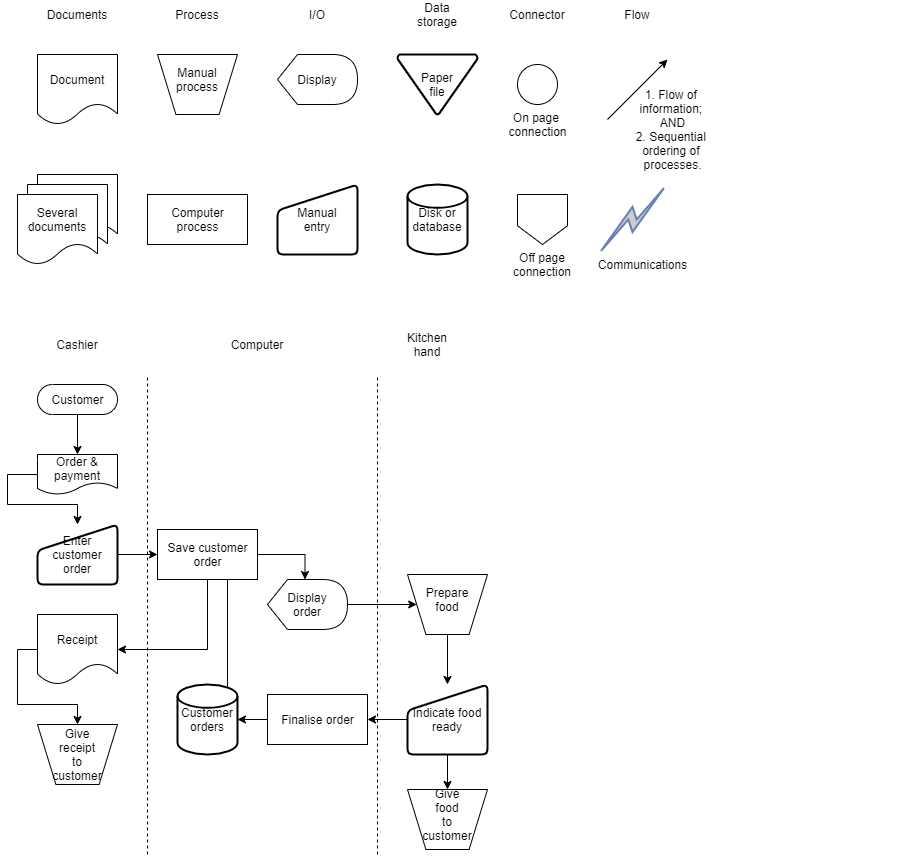

The diagram above was exported from draw.io. Its source (the exported page's mxGraphModel, read from the mxfile embedded in the PNG):
<mxGraphModel dx="766" dy="728" grid="1" gridSize="10" guides="1" tooltips="1" connect="1" arrows="1" fold="1" page="1" pageScale="1" pageWidth="850" pageHeight="1100" math="0" shadow="0">
  <root>
    <mxCell id="0" />
    <mxCell id="1" parent="0" />
    <mxCell id="U0ifyeq-0VL0_H39h8xq-46" value="" style="verticalLabelPosition=bottom;verticalAlign=top;html=1;shape=trapezoid;perimeter=trapezoidPerimeter;whiteSpace=wrap;size=0.23;arcSize=10;flipV=1;" vertex="1" parent="1">
      <mxGeometry x="160" y="160" width="80" height="60" as="geometry" />
    </mxCell>
    <mxCell id="U0ifyeq-0VL0_H39h8xq-1" value="Manual&lt;br&gt;entry" style="html=1;strokeWidth=2;shape=manualInput;whiteSpace=wrap;rounded=1;size=26;arcSize=11;" vertex="1" parent="1">
      <mxGeometry x="280" y="290" width="80" height="70" as="geometry" />
    </mxCell>
    <mxCell id="U0ifyeq-0VL0_H39h8xq-2" value="Paper&lt;br&gt;file" style="strokeWidth=2;html=1;shape=mxgraph.flowchart.merge_or_storage;whiteSpace=wrap;" vertex="1" parent="1">
      <mxGeometry x="400" y="160" width="80" height="60" as="geometry" />
    </mxCell>
    <mxCell id="U0ifyeq-0VL0_H39h8xq-61" style="edgeStyle=orthogonalEdgeStyle;rounded=0;orthogonalLoop=1;jettySize=auto;html=1;exitX=0.5;exitY=1;exitDx=0;exitDy=0;entryX=0.5;entryY=0;entryDx=0;entryDy=0;" edge="1" parent="1" source="U0ifyeq-0VL0_H39h8xq-3" target="U0ifyeq-0VL0_H39h8xq-48">
      <mxGeometry relative="1" as="geometry" />
    </mxCell>
    <mxCell id="U0ifyeq-0VL0_H39h8xq-3" value="" style="verticalLabelPosition=bottom;verticalAlign=top;html=1;shape=trapezoid;perimeter=trapezoidPerimeter;whiteSpace=wrap;size=0.23;arcSize=10;flipV=1;" vertex="1" parent="1">
      <mxGeometry x="410" y="680" width="80" height="60" as="geometry" />
    </mxCell>
    <mxCell id="U0ifyeq-0VL0_H39h8xq-4" value="Document" style="shape=document;whiteSpace=wrap;html=1;boundedLbl=1;" vertex="1" parent="1">
      <mxGeometry x="40" y="160" width="80" height="70" as="geometry" />
    </mxCell>
    <mxCell id="U0ifyeq-0VL0_H39h8xq-5" value="Display" style="shape=display;whiteSpace=wrap;html=1;" vertex="1" parent="1">
      <mxGeometry x="280" y="160" width="80" height="50" as="geometry" />
    </mxCell>
    <mxCell id="U0ifyeq-0VL0_H39h8xq-7" value="" style="shape=document;whiteSpace=wrap;html=1;boundedLbl=1;" vertex="1" parent="1">
      <mxGeometry x="40" y="280" width="80" height="70" as="geometry" />
    </mxCell>
    <mxCell id="U0ifyeq-0VL0_H39h8xq-6" value="" style="shape=document;whiteSpace=wrap;html=1;boundedLbl=1;" vertex="1" parent="1">
      <mxGeometry x="30" y="290" width="80" height="70" as="geometry" />
    </mxCell>
    <mxCell id="U0ifyeq-0VL0_H39h8xq-8" value="Several&lt;br&gt;documents" style="shape=document;whiteSpace=wrap;html=1;boundedLbl=1;" vertex="1" parent="1">
      <mxGeometry x="20" y="300" width="80" height="70" as="geometry" />
    </mxCell>
    <mxCell id="U0ifyeq-0VL0_H39h8xq-9" value="Disk or&lt;br&gt;database" style="strokeWidth=2;html=1;shape=mxgraph.flowchart.database;whiteSpace=wrap;" vertex="1" parent="1">
      <mxGeometry x="410" y="290" width="60" height="70" as="geometry" />
    </mxCell>
    <mxCell id="U0ifyeq-0VL0_H39h8xq-10" value="Computer&lt;br&gt;process" style="html=1;dashed=0;whitespace=wrap;" vertex="1" parent="1">
      <mxGeometry x="150" y="300" width="100" height="50" as="geometry" />
    </mxCell>
    <mxCell id="U0ifyeq-0VL0_H39h8xq-11" value="" style="shape=offPageConnector;whiteSpace=wrap;html=1;" vertex="1" parent="1">
      <mxGeometry x="520" y="300" width="50" height="50" as="geometry" />
    </mxCell>
    <mxCell id="U0ifyeq-0VL0_H39h8xq-12" value="On page &lt;br&gt;connection" style="verticalLabelPosition=bottom;verticalAlign=top;html=1;shape=mxgraph.flowchart.on-page_reference;" vertex="1" parent="1">
      <mxGeometry x="520" y="170" width="40" height="40" as="geometry" />
    </mxCell>
    <mxCell id="U0ifyeq-0VL0_H39h8xq-13" value="Documents" style="text;html=1;strokeColor=none;fillColor=none;align=center;verticalAlign=middle;whiteSpace=wrap;rounded=0;" vertex="1" parent="1">
      <mxGeometry x="60" y="110" width="40" height="20" as="geometry" />
    </mxCell>
    <mxCell id="U0ifyeq-0VL0_H39h8xq-14" value="Process" style="text;html=1;strokeColor=none;fillColor=none;align=center;verticalAlign=middle;whiteSpace=wrap;rounded=0;" vertex="1" parent="1">
      <mxGeometry x="180" y="110" width="40" height="20" as="geometry" />
    </mxCell>
    <mxCell id="U0ifyeq-0VL0_H39h8xq-16" value="I/O" style="text;html=1;strokeColor=none;fillColor=none;align=center;verticalAlign=middle;whiteSpace=wrap;rounded=0;" vertex="1" parent="1">
      <mxGeometry x="300" y="110" width="40" height="20" as="geometry" />
    </mxCell>
    <mxCell id="U0ifyeq-0VL0_H39h8xq-17" value="Data storage" style="text;html=1;strokeColor=none;fillColor=none;align=center;verticalAlign=middle;whiteSpace=wrap;rounded=0;" vertex="1" parent="1">
      <mxGeometry x="420" y="110" width="40" height="20" as="geometry" />
    </mxCell>
    <mxCell id="U0ifyeq-0VL0_H39h8xq-18" value="Connector" style="text;html=1;strokeColor=none;fillColor=none;align=center;verticalAlign=middle;whiteSpace=wrap;rounded=0;" vertex="1" parent="1">
      <mxGeometry x="520" y="110" width="40" height="20" as="geometry" />
    </mxCell>
    <mxCell id="U0ifyeq-0VL0_H39h8xq-19" value="Manual&lt;br&gt;process" style="text;html=1;strokeColor=none;fillColor=none;align=center;verticalAlign=middle;whiteSpace=wrap;rounded=0;" vertex="1" parent="1">
      <mxGeometry x="180" y="175" width="40" height="20" as="geometry" />
    </mxCell>
    <mxCell id="U0ifyeq-0VL0_H39h8xq-20" value="Off page&lt;br&gt;connection" style="text;html=1;strokeColor=none;fillColor=none;align=center;verticalAlign=middle;whiteSpace=wrap;rounded=0;" vertex="1" parent="1">
      <mxGeometry x="525" y="360" width="40" height="20" as="geometry" />
    </mxCell>
    <mxCell id="U0ifyeq-0VL0_H39h8xq-21" value="" style="endArrow=classic;html=1;" edge="1" parent="1">
      <mxGeometry width="50" height="50" relative="1" as="geometry">
        <mxPoint x="610" y="225" as="sourcePoint" />
        <mxPoint x="670" y="165" as="targetPoint" />
      </mxGeometry>
    </mxCell>
    <mxCell id="U0ifyeq-0VL0_H39h8xq-22" value="Flow" style="text;html=1;strokeColor=none;fillColor=none;align=center;verticalAlign=middle;whiteSpace=wrap;rounded=0;" vertex="1" parent="1">
      <mxGeometry x="620" y="110" width="40" height="20" as="geometry" />
    </mxCell>
    <mxCell id="U0ifyeq-0VL0_H39h8xq-24" value="1. Flow of &lt;br&gt;information; &lt;br&gt;AND&lt;br&gt;2. Sequential &lt;br&gt;ordering of &lt;br&gt;processes." style="text;html=1;align=center;verticalAlign=middle;resizable=0;points=[];autosize=1;" vertex="1" parent="1">
      <mxGeometry x="630" y="190" width="90" height="90" as="geometry" />
    </mxCell>
    <mxCell id="U0ifyeq-0VL0_H39h8xq-25" value="" style="html=1;outlineConnect=0;fillColor=#CCCCCC;strokeColor=#6881B3;gradientColor=none;gradientDirection=north;strokeWidth=2;shape=mxgraph.networks.comm_link_edge;html=1;" edge="1" parent="1">
      <mxGeometry width="100" height="100" relative="1" as="geometry">
        <mxPoint x="600" y="360" as="sourcePoint" />
        <mxPoint x="670" y="290" as="targetPoint" />
        <Array as="points">
          <mxPoint x="900" y="260" />
        </Array>
      </mxGeometry>
    </mxCell>
    <mxCell id="U0ifyeq-0VL0_H39h8xq-26" value="Communications" style="text;html=1;align=center;verticalAlign=middle;resizable=0;points=[];autosize=1;" vertex="1" parent="1">
      <mxGeometry x="595" y="360" width="100" height="20" as="geometry" />
    </mxCell>
    <mxCell id="U0ifyeq-0VL0_H39h8xq-34" value="" style="edgeStyle=orthogonalEdgeStyle;rounded=0;orthogonalLoop=1;jettySize=auto;html=1;" edge="1" parent="1" source="U0ifyeq-0VL0_H39h8xq-27" target="U0ifyeq-0VL0_H39h8xq-28">
      <mxGeometry relative="1" as="geometry" />
    </mxCell>
    <mxCell id="U0ifyeq-0VL0_H39h8xq-27" value="Customer" style="html=1;dashed=0;whitespace=wrap;shape=mxgraph.dfd.start" vertex="1" parent="1">
      <mxGeometry x="40" y="490" width="80" height="30" as="geometry" />
    </mxCell>
    <mxCell id="U0ifyeq-0VL0_H39h8xq-62" style="edgeStyle=orthogonalEdgeStyle;rounded=0;orthogonalLoop=1;jettySize=auto;html=1;exitX=0;exitY=0.5;exitDx=0;exitDy=0;entryX=0.5;entryY=0;entryDx=0;entryDy=0;" edge="1" parent="1" source="U0ifyeq-0VL0_H39h8xq-28" target="U0ifyeq-0VL0_H39h8xq-29">
      <mxGeometry relative="1" as="geometry">
        <Array as="points">
          <mxPoint x="10" y="580" />
          <mxPoint x="10" y="610" />
          <mxPoint x="80" y="610" />
        </Array>
      </mxGeometry>
    </mxCell>
    <mxCell id="U0ifyeq-0VL0_H39h8xq-28" value="Order &amp;amp; payment" style="shape=document;whiteSpace=wrap;html=1;boundedLbl=1;" vertex="1" parent="1">
      <mxGeometry x="40" y="560" width="80" height="40" as="geometry" />
    </mxCell>
    <mxCell id="U0ifyeq-0VL0_H39h8xq-32" style="edgeStyle=orthogonalEdgeStyle;rounded=0;orthogonalLoop=1;jettySize=auto;html=1;exitX=1;exitY=0.5;exitDx=0;exitDy=0;entryX=0;entryY=0.5;entryDx=0;entryDy=0;" edge="1" parent="1" source="U0ifyeq-0VL0_H39h8xq-29" target="U0ifyeq-0VL0_H39h8xq-30">
      <mxGeometry relative="1" as="geometry" />
    </mxCell>
    <mxCell id="U0ifyeq-0VL0_H39h8xq-29" value="Enter customer order" style="html=1;strokeWidth=2;shape=manualInput;whiteSpace=wrap;rounded=1;size=26;arcSize=11;" vertex="1" parent="1">
      <mxGeometry x="40" y="630" width="80" height="60" as="geometry" />
    </mxCell>
    <mxCell id="U0ifyeq-0VL0_H39h8xq-38" value="" style="edgeStyle=orthogonalEdgeStyle;rounded=0;orthogonalLoop=1;jettySize=auto;html=1;entryX=0;entryY=0.5;entryDx=0;entryDy=0;entryPerimeter=0;" edge="1" parent="1" source="U0ifyeq-0VL0_H39h8xq-30" target="U0ifyeq-0VL0_H39h8xq-36">
      <mxGeometry relative="1" as="geometry">
        <mxPoint x="210" y="555" as="targetPoint" />
        <Array as="points">
          <mxPoint x="230" y="825" />
        </Array>
      </mxGeometry>
    </mxCell>
    <mxCell id="U0ifyeq-0VL0_H39h8xq-58" style="edgeStyle=orthogonalEdgeStyle;rounded=0;orthogonalLoop=1;jettySize=auto;html=1;exitX=0.5;exitY=1;exitDx=0;exitDy=0;entryX=1;entryY=0.5;entryDx=0;entryDy=0;" edge="1" parent="1" source="U0ifyeq-0VL0_H39h8xq-30" target="U0ifyeq-0VL0_H39h8xq-57">
      <mxGeometry relative="1" as="geometry" />
    </mxCell>
    <mxCell id="U0ifyeq-0VL0_H39h8xq-59" style="edgeStyle=orthogonalEdgeStyle;rounded=0;orthogonalLoop=1;jettySize=auto;html=1;exitX=1;exitY=0.5;exitDx=0;exitDy=0;entryX=0;entryY=0;entryDx=37.5;entryDy=0;entryPerimeter=0;" edge="1" parent="1" source="U0ifyeq-0VL0_H39h8xq-30" target="U0ifyeq-0VL0_H39h8xq-41">
      <mxGeometry relative="1" as="geometry" />
    </mxCell>
    <mxCell id="U0ifyeq-0VL0_H39h8xq-30" value="Save customer&lt;br&gt;order" style="html=1;dashed=0;whitespace=wrap;" vertex="1" parent="1">
      <mxGeometry x="160" y="635" width="100" height="50" as="geometry" />
    </mxCell>
    <mxCell id="U0ifyeq-0VL0_H39h8xq-36" value="Customer orders" style="strokeWidth=2;html=1;shape=mxgraph.flowchart.database;whiteSpace=wrap;" vertex="1" parent="1">
      <mxGeometry x="180" y="790" width="60" height="70" as="geometry" />
    </mxCell>
    <mxCell id="U0ifyeq-0VL0_H39h8xq-60" style="edgeStyle=orthogonalEdgeStyle;rounded=0;orthogonalLoop=1;jettySize=auto;html=1;exitX=1;exitY=0.5;exitDx=0;exitDy=0;exitPerimeter=0;entryX=0;entryY=0.5;entryDx=0;entryDy=0;" edge="1" parent="1" source="U0ifyeq-0VL0_H39h8xq-41" target="U0ifyeq-0VL0_H39h8xq-3">
      <mxGeometry relative="1" as="geometry" />
    </mxCell>
    <mxCell id="U0ifyeq-0VL0_H39h8xq-41" value="Display&lt;br&gt;order" style="shape=display;whiteSpace=wrap;html=1;" vertex="1" parent="1">
      <mxGeometry x="270" y="685" width="80" height="50" as="geometry" />
    </mxCell>
    <mxCell id="U0ifyeq-0VL0_H39h8xq-47" value="Prepare&lt;br&gt;food" style="text;html=1;strokeColor=none;fillColor=none;align=center;verticalAlign=middle;whiteSpace=wrap;rounded=0;" vertex="1" parent="1">
      <mxGeometry x="430" y="695" width="40" height="20" as="geometry" />
    </mxCell>
    <mxCell id="U0ifyeq-0VL0_H39h8xq-65" style="edgeStyle=orthogonalEdgeStyle;rounded=0;orthogonalLoop=1;jettySize=auto;html=1;exitX=0;exitY=0.5;exitDx=0;exitDy=0;entryX=1;entryY=0.5;entryDx=0;entryDy=0;" edge="1" parent="1" source="U0ifyeq-0VL0_H39h8xq-48" target="U0ifyeq-0VL0_H39h8xq-50">
      <mxGeometry relative="1" as="geometry" />
    </mxCell>
    <mxCell id="U0ifyeq-0VL0_H39h8xq-66" style="edgeStyle=orthogonalEdgeStyle;rounded=0;orthogonalLoop=1;jettySize=auto;html=1;exitX=0.5;exitY=1;exitDx=0;exitDy=0;entryX=0.5;entryY=0;entryDx=0;entryDy=0;" edge="1" parent="1" source="U0ifyeq-0VL0_H39h8xq-48" target="U0ifyeq-0VL0_H39h8xq-53">
      <mxGeometry relative="1" as="geometry" />
    </mxCell>
    <mxCell id="U0ifyeq-0VL0_H39h8xq-48" value="Indicate food ready" style="html=1;strokeWidth=2;shape=manualInput;whiteSpace=wrap;rounded=1;size=26;arcSize=11;" vertex="1" parent="1">
      <mxGeometry x="410" y="790" width="80" height="70" as="geometry" />
    </mxCell>
    <mxCell id="U0ifyeq-0VL0_H39h8xq-64" style="edgeStyle=orthogonalEdgeStyle;rounded=0;orthogonalLoop=1;jettySize=auto;html=1;exitX=0;exitY=0.5;exitDx=0;exitDy=0;entryX=1;entryY=0.5;entryDx=0;entryDy=0;entryPerimeter=0;" edge="1" parent="1" source="U0ifyeq-0VL0_H39h8xq-50" target="U0ifyeq-0VL0_H39h8xq-36">
      <mxGeometry relative="1" as="geometry" />
    </mxCell>
    <mxCell id="U0ifyeq-0VL0_H39h8xq-50" value="Finalise order" style="html=1;dashed=0;whitespace=wrap;" vertex="1" parent="1">
      <mxGeometry x="270" y="800" width="100" height="50" as="geometry" />
    </mxCell>
    <mxCell id="U0ifyeq-0VL0_H39h8xq-53" value="" style="verticalLabelPosition=bottom;verticalAlign=top;html=1;shape=trapezoid;perimeter=trapezoidPerimeter;whiteSpace=wrap;size=0.23;arcSize=10;flipV=1;" vertex="1" parent="1">
      <mxGeometry x="410" y="895" width="80" height="60" as="geometry" />
    </mxCell>
    <mxCell id="U0ifyeq-0VL0_H39h8xq-54" value="Give food&lt;br&gt;to customer" style="text;html=1;strokeColor=none;fillColor=none;align=center;verticalAlign=middle;whiteSpace=wrap;rounded=0;" vertex="1" parent="1">
      <mxGeometry x="430" y="910" width="40" height="20" as="geometry" />
    </mxCell>
    <mxCell id="U0ifyeq-0VL0_H39h8xq-76" style="edgeStyle=orthogonalEdgeStyle;rounded=0;orthogonalLoop=1;jettySize=auto;html=1;exitX=0;exitY=0.5;exitDx=0;exitDy=0;entryX=0.5;entryY=0;entryDx=0;entryDy=0;" edge="1" parent="1" source="U0ifyeq-0VL0_H39h8xq-57" target="U0ifyeq-0VL0_H39h8xq-74">
      <mxGeometry relative="1" as="geometry" />
    </mxCell>
    <mxCell id="U0ifyeq-0VL0_H39h8xq-57" value="Receipt" style="shape=document;whiteSpace=wrap;html=1;boundedLbl=1;" vertex="1" parent="1">
      <mxGeometry x="40" y="720" width="80" height="70" as="geometry" />
    </mxCell>
    <mxCell id="U0ifyeq-0VL0_H39h8xq-67" value="Cashier" style="text;html=1;strokeColor=none;fillColor=none;align=center;verticalAlign=middle;whiteSpace=wrap;rounded=0;" vertex="1" parent="1">
      <mxGeometry x="60" y="440" width="40" height="20" as="geometry" />
    </mxCell>
    <mxCell id="U0ifyeq-0VL0_H39h8xq-68" value="Kitchen hand" style="text;html=1;strokeColor=none;fillColor=none;align=center;verticalAlign=middle;whiteSpace=wrap;rounded=0;" vertex="1" parent="1">
      <mxGeometry x="410" y="440" width="40" height="20" as="geometry" />
    </mxCell>
    <mxCell id="U0ifyeq-0VL0_H39h8xq-70" value="Computer" style="text;html=1;strokeColor=none;fillColor=none;align=center;verticalAlign=middle;whiteSpace=wrap;rounded=0;" vertex="1" parent="1">
      <mxGeometry x="240" y="440" width="40" height="20" as="geometry" />
    </mxCell>
    <mxCell id="U0ifyeq-0VL0_H39h8xq-72" value="" style="endArrow=none;dashed=1;html=1;" edge="1" parent="1">
      <mxGeometry width="50" height="50" relative="1" as="geometry">
        <mxPoint x="150" y="960" as="sourcePoint" />
        <mxPoint x="150" y="480" as="targetPoint" />
      </mxGeometry>
    </mxCell>
    <mxCell id="U0ifyeq-0VL0_H39h8xq-73" value="" style="endArrow=none;dashed=1;html=1;" edge="1" parent="1">
      <mxGeometry width="50" height="50" relative="1" as="geometry">
        <mxPoint x="380" y="960" as="sourcePoint" />
        <mxPoint x="380" y="480" as="targetPoint" />
      </mxGeometry>
    </mxCell>
    <mxCell id="U0ifyeq-0VL0_H39h8xq-74" value="" style="verticalLabelPosition=bottom;verticalAlign=top;html=1;shape=trapezoid;perimeter=trapezoidPerimeter;whiteSpace=wrap;size=0.23;arcSize=10;flipV=1;" vertex="1" parent="1">
      <mxGeometry x="40" y="830" width="80" height="60" as="geometry" />
    </mxCell>
    <mxCell id="U0ifyeq-0VL0_H39h8xq-75" value="Give receipt&lt;br&gt;to customer" style="text;html=1;strokeColor=none;fillColor=none;align=center;verticalAlign=middle;whiteSpace=wrap;rounded=0;" vertex="1" parent="1">
      <mxGeometry x="60" y="850" width="40" height="20" as="geometry" />
    </mxCell>
  </root>
</mxGraphModel>